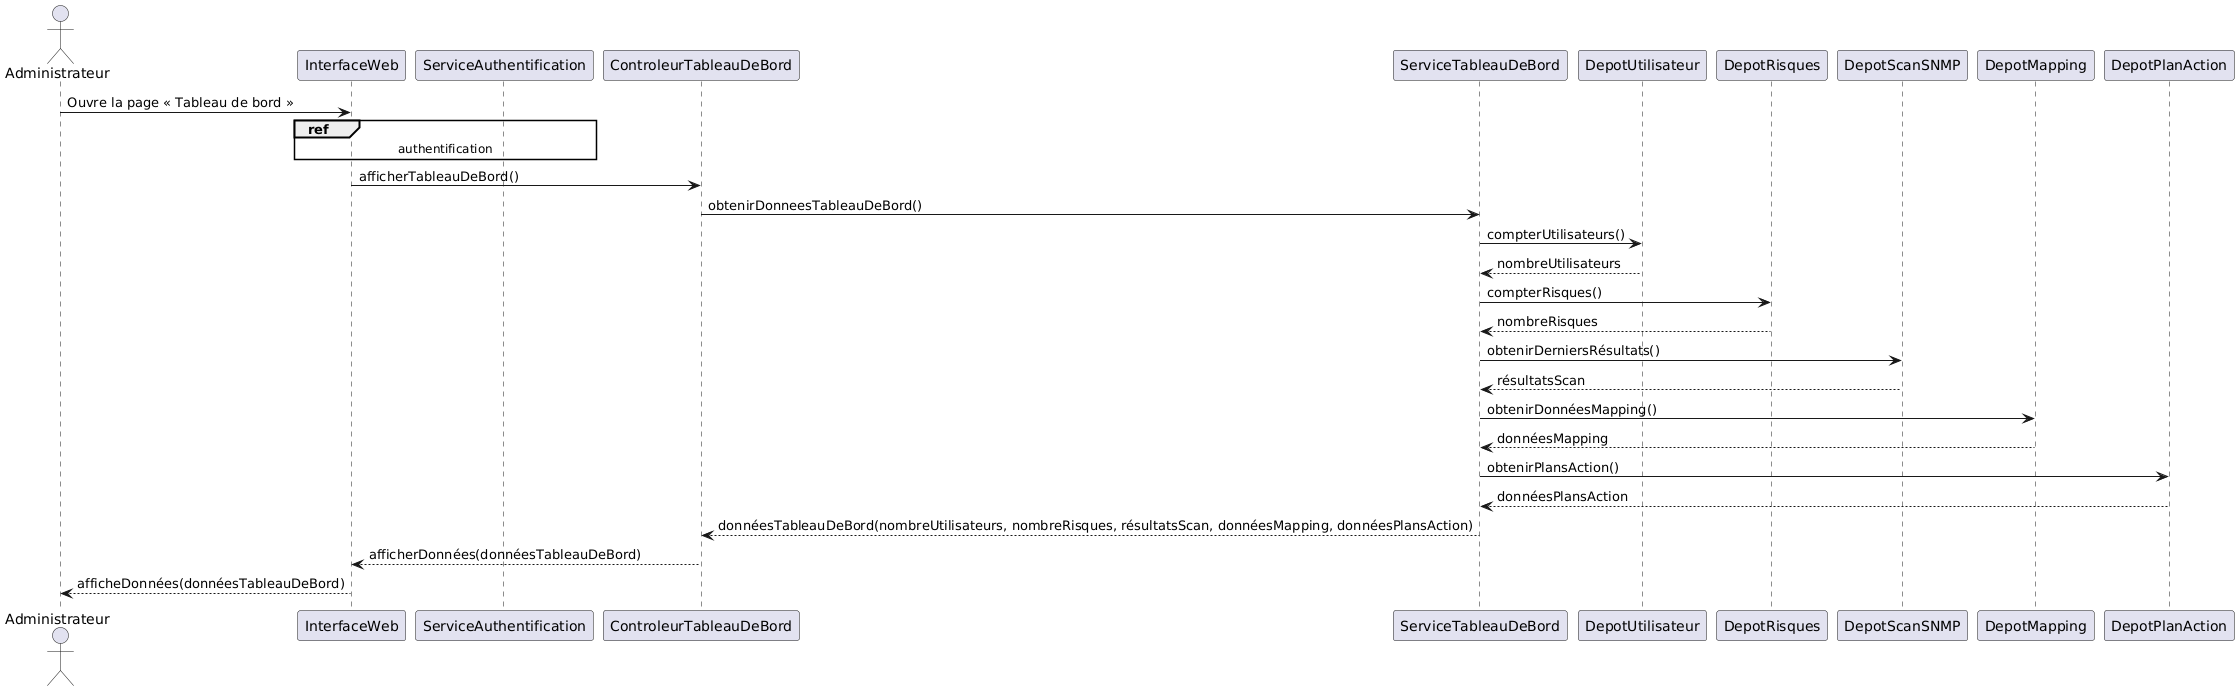

The diagram above was rendered by PlantUML. Its source (embedded in the PNG):
@startuml
actor Administrateur

participant InterfaceWeb
participant ServiceAuthentification
participant ControleurTableauDeBord
participant ServiceTableauDeBord
participant DepotUtilisateur
participant DepotRisques
participant DepotScanSNMP
participant DepotMapping
participant DepotPlanAction

Administrateur -> InterfaceWeb : Ouvre la page « Tableau de bord »
ref over InterfaceWeb, ServiceAuthentification : authentification

InterfaceWeb -> ControleurTableauDeBord : afficherTableauDeBord()
ControleurTableauDeBord -> ServiceTableauDeBord : obtenirDonneesTableauDeBord()

ServiceTableauDeBord -> DepotUtilisateur : compterUtilisateurs()
DepotUtilisateur --> ServiceTableauDeBord : nombreUtilisateurs

ServiceTableauDeBord -> DepotRisques : compterRisques()
DepotRisques --> ServiceTableauDeBord : nombreRisques

ServiceTableauDeBord -> DepotScanSNMP : obtenirDerniersRésultats()
DepotScanSNMP --> ServiceTableauDeBord : résultatsScan

ServiceTableauDeBord -> DepotMapping : obtenirDonnéesMapping()
DepotMapping --> ServiceTableauDeBord : donnéesMapping

ServiceTableauDeBord -> DepotPlanAction : obtenirPlansAction()
DepotPlanAction --> ServiceTableauDeBord : donnéesPlansAction

ServiceTableauDeBord --> ControleurTableauDeBord : donnéesTableauDeBord(nombreUtilisateurs, nombreRisques, résultatsScan, donnéesMapping, donnéesPlansAction)

ControleurTableauDeBord --> InterfaceWeb : afficherDonnées(donnéesTableauDeBord)
InterfaceWeb --> Administrateur : afficheDonnées(donnéesTableauDeBord)
@enduml